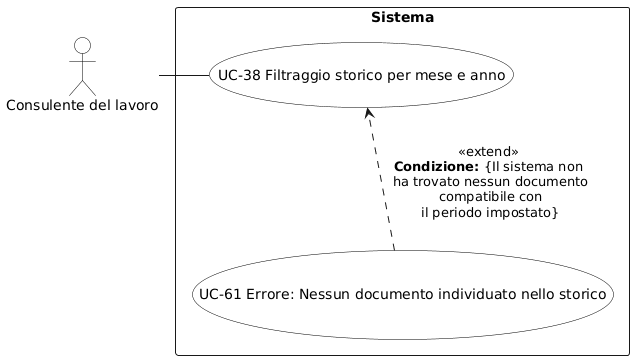

The diagram above was rendered by PlantUML. Its source (embedded in the PNG):
@startuml
skinparam backgroundColor white
skinparam actor {
  BackgroundColor white
  BorderColor black
  FontColor black
}
skinparam usecase {
  BackgroundColor white
  BorderColor black
  FontColor black
}
actor "Consulente del lavoro" as C

rectangle "Sistema" {
  (UC-38 Filtraggio storico per mese e anno) as UC38
  (UC-61 Errore: Nessun documento individuato nello storico) as UC61
'Allineamento nascosto: UC37 a sinistra, UC61 a destra sulla stessa riga
  UC38 -[hidden]d- UC61
  
    ' Freccia di extend dall'errore al caso principale
  UC61 ..> UC38 : <<extend>>\n**Condizione:** {Il sistema non\n ha trovato nessun documento\n compatibile con\n il periodo impostato}
}

C - UC38
@enduml